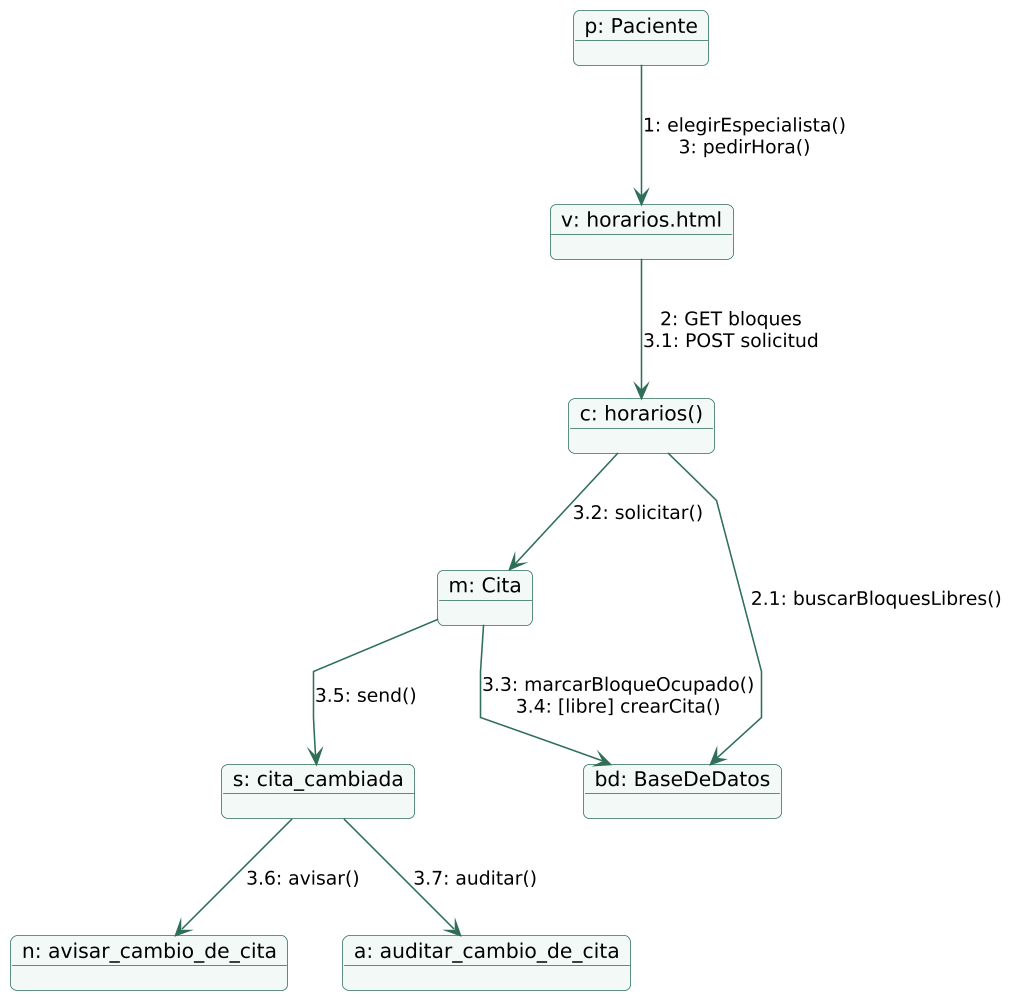

The diagram above was rendered by PlantUML. Its source (embedded in the PNG):
@startuml
skinparamlocked dpi 150
!include _estilo.iuml
skinparam linetype polyline
object "p: Paciente" as p
object "v: horarios.html" as v
object "c: horarios()" as c
object "m: Cita" as m
object "bd: BaseDeDatos" as bd
object "s: cita_cambiada" as s
object "n: avisar_cambio_de_cita" as n
object "a: auditar_cambio_de_cita" as a
p --> v : 1: elegirEspecialista()\n3: pedirHora()
v --> c : 2: GET bloques\n3.1: POST solicitud
c --> bd : 2.1: buscarBloquesLibres()
c --> m : 3.2: solicitar()
m --> bd : 3.3: marcarBloqueOcupado()\n3.4: [libre] crearCita()
m --> s : 3.5: send()
s --> n : 3.6: avisar()
s --> a : 3.7: auditar()
@enduml